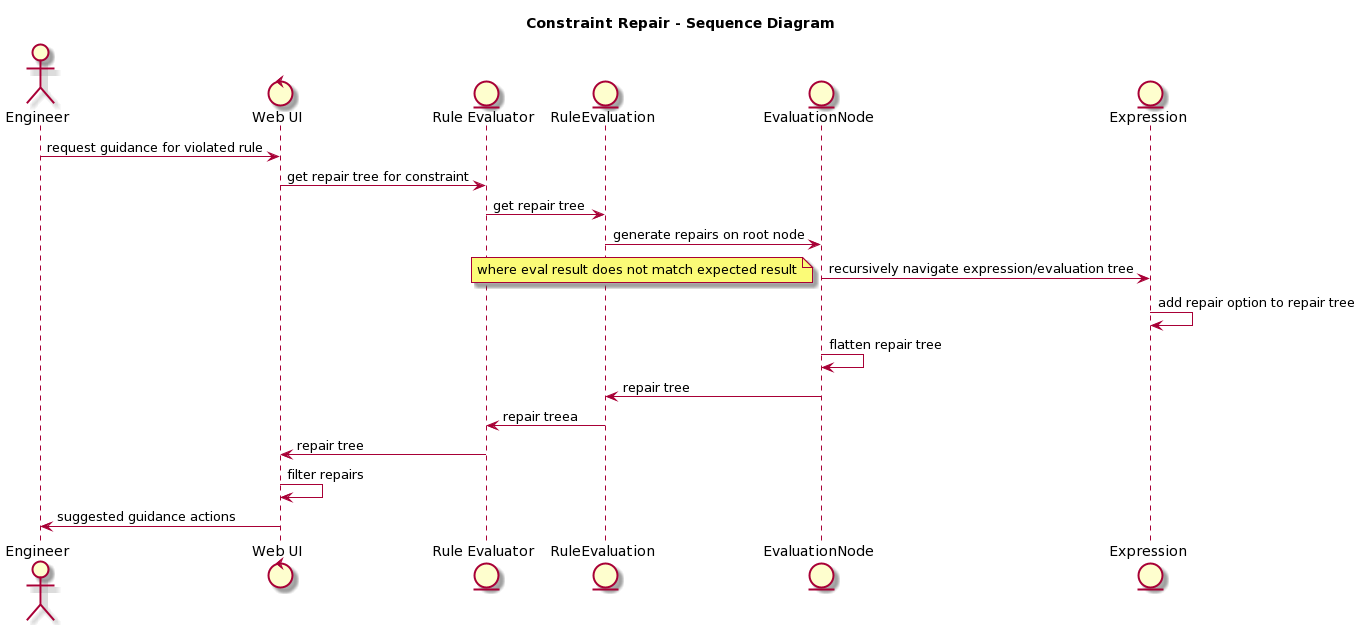

The diagram above was rendered by PlantUML. Its source (embedded in the PNG):
@startuml
skin rose

title "Constraint Repair - Sequence Diagram"

actor "Engineer" as user
control "Web UI" as source
entity "Rule Evaluator" as arl 
entity "RuleEvaluation" as eval
entity "EvaluationNode" as node
entity "Expression" as expr

user -> source: request guidance for violated rule
source -> arl : get repair tree for constraint 
arl -> eval : get repair tree
eval -> node : generate repairs on root node
node -> expr : recursively navigate expression/evaluation tree 
note left: where eval result does not match expected result
expr -> expr : add repair option to repair tree
node -> node : flatten repair tree
node -> eval : repair tree
eval -> arl : repair treea
arl -> source : repair tree
source -> source : filter repairs
source -> user : suggested guidance actions
@enduml